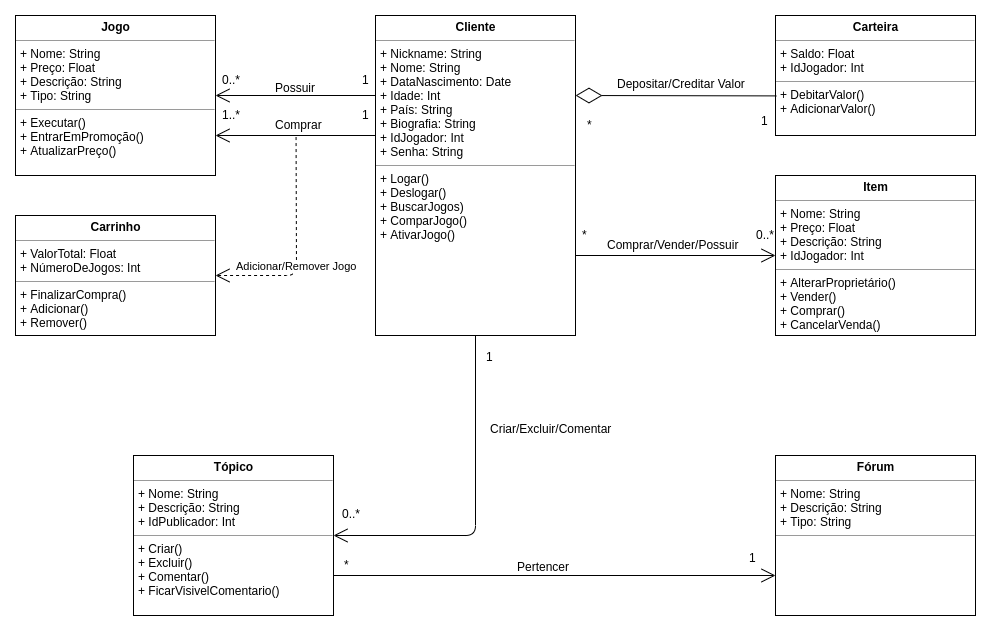

The diagram above was exported from draw.io. Its source (the exported page's mxGraphModel, read from the mxfile embedded in the PNG):
<mxGraphModel dx="1422" dy="840" grid="1" gridSize="10" guides="1" tooltips="1" connect="1" arrows="1" fold="1" page="1" pageScale="1" pageWidth="1400" pageHeight="850" math="0" shadow="0">
  <root>
    <mxCell id="0" />
    <mxCell id="1" parent="0" />
    <mxCell id="XkHssPdy6YSDoEa4cmkI-1" value="&lt;p style=&quot;margin: 0px ; margin-top: 4px ; text-align: center&quot;&gt;&lt;b&gt;Cliente&lt;/b&gt;&lt;/p&gt;&lt;hr size=&quot;1&quot;&gt;&lt;p style=&quot;margin: 0px ; margin-left: 4px&quot;&gt;+ Nickname: String&lt;br&gt;+ Nome: String&lt;br&gt;+ DataNascimento: Date&lt;br&gt;+ Idade: Int&lt;br&gt;+ País: String&lt;br&gt;+ Biografia: String&lt;br&gt;+ IdJogador: Int&lt;br&gt;+ Senha: String&lt;/p&gt;&lt;hr size=&quot;1&quot;&gt;&lt;p style=&quot;margin: 0px ; margin-left: 4px&quot;&gt;+ Logar()&lt;/p&gt;&lt;p style=&quot;margin: 0px ; margin-left: 4px&quot;&gt;+ Deslogar()&lt;br&gt;+ BuscarJogos)&lt;br&gt;+ ComparJogo()&lt;br&gt;+ AtivarJogo()&lt;br&gt;&lt;/p&gt;" style="verticalAlign=top;align=left;overflow=fill;fontSize=12;fontFamily=Helvetica;html=1;" parent="1" vertex="1">
      <mxGeometry x="570" y="110" width="200" height="320" as="geometry" />
    </mxCell>
    <mxCell id="XkHssPdy6YSDoEa4cmkI-2" value="&lt;p style=&quot;margin: 0px ; margin-top: 4px ; text-align: center&quot;&gt;&lt;b&gt;Carteira&lt;/b&gt;&lt;/p&gt;&lt;hr size=&quot;1&quot;&gt;&lt;p style=&quot;margin: 0px ; margin-left: 4px&quot;&gt;+ Saldo: Float&lt;br&gt;+ IdJogador: Int&lt;/p&gt;&lt;hr size=&quot;1&quot;&gt;&lt;p style=&quot;margin: 0px ; margin-left: 4px&quot;&gt;+ DebitarValor()&lt;br&gt;+ AdicionarValor()&lt;/p&gt;" style="verticalAlign=top;align=left;overflow=fill;fontSize=12;fontFamily=Helvetica;html=1;" parent="1" vertex="1">
      <mxGeometry x="970" y="110" width="200" height="120" as="geometry" />
    </mxCell>
    <mxCell id="XkHssPdy6YSDoEa4cmkI-3" value="&lt;p style=&quot;margin: 0px ; margin-top: 4px ; text-align: center&quot;&gt;&lt;b&gt;Carrinho&lt;/b&gt;&lt;/p&gt;&lt;hr size=&quot;1&quot;&gt;&lt;p style=&quot;margin: 0px ; margin-left: 4px&quot;&gt;+ ValorTotal: Float&lt;br&gt;+ NúmeroDeJogos: Int&lt;/p&gt;&lt;hr size=&quot;1&quot;&gt;&lt;p style=&quot;margin: 0px ; margin-left: 4px&quot;&gt;+ FinalizarCompra()&lt;br&gt;+ Adicionar()&lt;br&gt;+ Remover()&lt;/p&gt;" style="verticalAlign=top;align=left;overflow=fill;fontSize=12;fontFamily=Helvetica;html=1;" parent="1" vertex="1">
      <mxGeometry x="210" y="310" width="200" height="120" as="geometry" />
    </mxCell>
    <mxCell id="XkHssPdy6YSDoEa4cmkI-4" value="&lt;p style=&quot;margin: 0px ; margin-top: 4px ; text-align: center&quot;&gt;&lt;b&gt;Jogo&lt;/b&gt;&lt;/p&gt;&lt;hr size=&quot;1&quot;&gt;&lt;p style=&quot;margin: 0px ; margin-left: 4px&quot;&gt;+ Nome: String&lt;br&gt;+ Preço: Float&lt;br&gt;+ Descrição: String&lt;br&gt;+ Tipo: String&lt;/p&gt;&lt;hr size=&quot;1&quot;&gt;&lt;p style=&quot;margin: 0px ; margin-left: 4px&quot;&gt;+ Executar()&lt;br&gt;+ EntrarEmPromoção()&lt;br&gt;+ AtualizarPreço()&lt;/p&gt;" style="verticalAlign=top;align=left;overflow=fill;fontSize=12;fontFamily=Helvetica;html=1;" parent="1" vertex="1">
      <mxGeometry x="210" y="110" width="200" height="160" as="geometry" />
    </mxCell>
    <mxCell id="XkHssPdy6YSDoEa4cmkI-5" value="&lt;p style=&quot;margin: 0px ; margin-top: 4px ; text-align: center&quot;&gt;&lt;b&gt;Tópico&lt;/b&gt;&lt;/p&gt;&lt;hr size=&quot;1&quot;&gt;&lt;p style=&quot;margin: 0px ; margin-left: 4px&quot;&gt;+ Nome: String&lt;br&gt;+ Descrição: String&lt;br&gt;+ IdPublicador: Int&lt;/p&gt;&lt;hr size=&quot;1&quot;&gt;&lt;p style=&quot;margin: 0px ; margin-left: 4px&quot;&gt;+ Criar()&lt;br&gt;+ Excluir()&lt;br&gt;+ Comentar()&lt;/p&gt;&lt;p style=&quot;margin: 0px ; margin-left: 4px&quot;&gt;+ FicarVisivelComentario()&lt;br&gt;&lt;br&gt;&lt;/p&gt;" style="verticalAlign=top;align=left;overflow=fill;fontSize=12;fontFamily=Helvetica;html=1;" parent="1" vertex="1">
      <mxGeometry x="328" y="550" width="200" height="160" as="geometry" />
    </mxCell>
    <mxCell id="XkHssPdy6YSDoEa4cmkI-6" value="&lt;p style=&quot;margin: 0px ; margin-top: 4px ; text-align: center&quot;&gt;&lt;b&gt;Item&lt;/b&gt;&lt;/p&gt;&lt;hr size=&quot;1&quot;&gt;&lt;p style=&quot;margin: 0px ; margin-left: 4px&quot;&gt;+ Nome: String&lt;br&gt;+ Preço: Float&lt;br&gt;+ Descrição: String&lt;br&gt;+ IdJogador: Int&lt;/p&gt;&lt;hr size=&quot;1&quot;&gt;&lt;p style=&quot;margin: 0px ; margin-left: 4px&quot;&gt;+ AlterarProprietário()&lt;br&gt;+ Vender()&lt;br&gt;+ Comprar()&lt;br&gt;+ CancelarVenda()&lt;/p&gt;" style="verticalAlign=top;align=left;overflow=fill;fontSize=12;fontFamily=Helvetica;html=1;" parent="1" vertex="1">
      <mxGeometry x="970" y="270" width="200" height="160" as="geometry" />
    </mxCell>
    <mxCell id="XkHssPdy6YSDoEa4cmkI-7" value="&lt;p style=&quot;margin: 0px ; margin-top: 4px ; text-align: center&quot;&gt;&lt;b&gt;Fórum&lt;/b&gt;&lt;/p&gt;&lt;hr size=&quot;1&quot;&gt;&lt;p style=&quot;margin: 0px ; margin-left: 4px&quot;&gt;+ Nome: String&lt;br&gt;+ Descrição: String&lt;br&gt;+ Tipo: String&lt;/p&gt;&lt;hr size=&quot;1&quot;&gt;&lt;p style=&quot;margin: 0px ; margin-left: 4px&quot;&gt;&lt;br&gt;&lt;/p&gt;" style="verticalAlign=top;align=left;overflow=fill;fontSize=12;fontFamily=Helvetica;html=1;" parent="1" vertex="1">
      <mxGeometry x="970" y="550" width="200" height="160" as="geometry" />
    </mxCell>
    <mxCell id="XkHssPdy6YSDoEa4cmkI-8" value="" style="endArrow=diamondThin;endFill=0;endSize=24;html=1;exitX=0.004;exitY=0.67;exitDx=0;exitDy=0;exitPerimeter=0;" parent="1" source="XkHssPdy6YSDoEa4cmkI-2" edge="1">
      <mxGeometry width="160" relative="1" as="geometry">
        <mxPoint x="780" y="260" as="sourcePoint" />
        <mxPoint x="770" y="190" as="targetPoint" />
      </mxGeometry>
    </mxCell>
    <mxCell id="XkHssPdy6YSDoEa4cmkI-9" value="Depositar/Creditar Valor" style="text;html=1;resizable=0;points=[];autosize=1;align=left;verticalAlign=top;spacingTop=-4;" parent="1" vertex="1">
      <mxGeometry x="810" y="169" width="140" height="20" as="geometry" />
    </mxCell>
    <mxCell id="XkHssPdy6YSDoEa4cmkI-11" value="*" style="text;html=1;resizable=0;points=[];autosize=1;align=left;verticalAlign=top;spacingTop=-4;" parent="1" vertex="1">
      <mxGeometry x="780" y="210" width="20" height="20" as="geometry" />
    </mxCell>
    <mxCell id="XkHssPdy6YSDoEa4cmkI-12" value="1" style="text;html=1;resizable=0;points=[];autosize=1;align=left;verticalAlign=top;spacingTop=-4;" parent="1" vertex="1">
      <mxGeometry x="954" y="206" width="20" height="20" as="geometry" />
    </mxCell>
    <mxCell id="XkHssPdy6YSDoEa4cmkI-13" value="" style="endArrow=open;endFill=1;endSize=12;html=1;exitX=0;exitY=0.25;exitDx=0;exitDy=0;entryX=1;entryY=0.5;entryDx=0;entryDy=0;" parent="1" source="XkHssPdy6YSDoEa4cmkI-1" target="XkHssPdy6YSDoEa4cmkI-4" edge="1">
      <mxGeometry width="160" relative="1" as="geometry">
        <mxPoint x="430" y="190" as="sourcePoint" />
        <mxPoint x="590" y="190" as="targetPoint" />
      </mxGeometry>
    </mxCell>
    <mxCell id="XkHssPdy6YSDoEa4cmkI-14" value="Possuir" style="text;html=1;resizable=0;points=[];autosize=1;align=left;verticalAlign=top;spacingTop=-4;" parent="1" vertex="1">
      <mxGeometry x="468" y="173" width="60" height="20" as="geometry" />
    </mxCell>
    <mxCell id="XkHssPdy6YSDoEa4cmkI-15" value="0..*" style="text;html=1;resizable=0;points=[];autosize=1;align=left;verticalAlign=top;spacingTop=-4;" parent="1" vertex="1">
      <mxGeometry x="415" y="165" width="30" height="20" as="geometry" />
    </mxCell>
    <mxCell id="XkHssPdy6YSDoEa4cmkI-16" value="1" style="text;html=1;resizable=0;points=[];autosize=1;align=left;verticalAlign=top;spacingTop=-4;" parent="1" vertex="1">
      <mxGeometry x="555" y="165" width="20" height="20" as="geometry" />
    </mxCell>
    <mxCell id="XkHssPdy6YSDoEa4cmkI-19" value="" style="endArrow=open;endFill=1;endSize=12;html=1;entryX=1;entryY=0.75;entryDx=0;entryDy=0;exitX=0.002;exitY=0.375;exitDx=0;exitDy=0;exitPerimeter=0;" parent="1" source="XkHssPdy6YSDoEa4cmkI-1" target="XkHssPdy6YSDoEa4cmkI-4" edge="1">
      <mxGeometry width="160" relative="1" as="geometry">
        <mxPoint x="567" y="230" as="sourcePoint" />
        <mxPoint x="412" y="353" as="targetPoint" />
      </mxGeometry>
    </mxCell>
    <mxCell id="XkHssPdy6YSDoEa4cmkI-21" value="Comprar" style="text;html=1;resizable=0;points=[];autosize=1;align=left;verticalAlign=top;spacingTop=-4;" parent="1" vertex="1">
      <mxGeometry x="468" y="210" width="60" height="20" as="geometry" />
    </mxCell>
    <mxCell id="XkHssPdy6YSDoEa4cmkI-22" value="1..*" style="text;html=1;resizable=0;points=[];autosize=1;align=left;verticalAlign=top;spacingTop=-4;" parent="1" vertex="1">
      <mxGeometry x="415" y="200" width="30" height="20" as="geometry" />
    </mxCell>
    <mxCell id="XkHssPdy6YSDoEa4cmkI-23" value="1" style="text;html=1;resizable=0;points=[];autosize=1;align=left;verticalAlign=top;spacingTop=-4;" parent="1" vertex="1">
      <mxGeometry x="555" y="200" width="20" height="20" as="geometry" />
    </mxCell>
    <mxCell id="XkHssPdy6YSDoEa4cmkI-24" value="Adicionar/Remover Jogo" style="endArrow=open;endSize=12;dashed=1;html=1;entryX=1;entryY=0.5;entryDx=0;entryDy=0;exitX=0.376;exitY=1.077;exitDx=0;exitDy=0;exitPerimeter=0;" parent="1" source="XkHssPdy6YSDoEa4cmkI-21" target="XkHssPdy6YSDoEa4cmkI-3" edge="1">
      <mxGeometry x="0.1742" width="160" relative="1" as="geometry">
        <mxPoint x="490" y="260" as="sourcePoint" />
        <mxPoint x="520" y="290" as="targetPoint" />
        <Array as="points">
          <mxPoint x="491" y="370" />
        </Array>
        <mxPoint as="offset" />
      </mxGeometry>
    </mxCell>
    <mxCell id="XkHssPdy6YSDoEa4cmkI-26" value="" style="endArrow=open;endFill=1;endSize=12;html=1;entryX=0;entryY=0.5;entryDx=0;entryDy=0;exitX=1;exitY=0.75;exitDx=0;exitDy=0;" parent="1" source="XkHssPdy6YSDoEa4cmkI-1" target="XkHssPdy6YSDoEa4cmkI-6" edge="1">
      <mxGeometry width="160" relative="1" as="geometry">
        <mxPoint x="889.8103448275863" y="489.8103448275863" as="sourcePoint" />
        <mxPoint x="729.8103448275863" y="489.8103448275863" as="targetPoint" />
      </mxGeometry>
    </mxCell>
    <mxCell id="XkHssPdy6YSDoEa4cmkI-27" value="Comprar/Vender/Possuir" style="text;html=1;resizable=0;points=[];autosize=1;align=left;verticalAlign=top;spacingTop=-4;" parent="1" vertex="1">
      <mxGeometry x="800" y="330" width="150" height="20" as="geometry" />
    </mxCell>
    <mxCell id="XkHssPdy6YSDoEa4cmkI-28" value="*" style="text;html=1;resizable=0;points=[];autosize=1;align=left;verticalAlign=top;spacingTop=-4;" parent="1" vertex="1">
      <mxGeometry x="775" y="320" width="20" height="20" as="geometry" />
    </mxCell>
    <mxCell id="XkHssPdy6YSDoEa4cmkI-29" value="0..*" style="text;html=1;resizable=0;points=[];autosize=1;align=left;verticalAlign=top;spacingTop=-4;" parent="1" vertex="1">
      <mxGeometry x="949" y="320" width="30" height="20" as="geometry" />
    </mxCell>
    <mxCell id="XkHssPdy6YSDoEa4cmkI-30" value="" style="endArrow=open;endFill=1;endSize=12;html=1;entryX=1;entryY=0.5;entryDx=0;entryDy=0;exitX=0.5;exitY=1;exitDx=0;exitDy=0;" parent="1" source="XkHssPdy6YSDoEa4cmkI-1" target="XkHssPdy6YSDoEa4cmkI-5" edge="1">
      <mxGeometry width="160" relative="1" as="geometry">
        <mxPoint x="550" y="580" as="sourcePoint" />
        <mxPoint x="750" y="580" as="targetPoint" />
        <Array as="points">
          <mxPoint x="670" y="630" />
        </Array>
      </mxGeometry>
    </mxCell>
    <mxCell id="XkHssPdy6YSDoEa4cmkI-31" value="Criar/Excluir/Comentar" style="text;html=1;resizable=0;points=[];autosize=1;align=left;verticalAlign=top;spacingTop=-4;" parent="1" vertex="1">
      <mxGeometry x="683" y="514" width="140" height="20" as="geometry" />
    </mxCell>
    <mxCell id="XkHssPdy6YSDoEa4cmkI-35" value="1" style="text;html=1;resizable=0;points=[];autosize=1;align=left;verticalAlign=top;spacingTop=-4;" parent="1" vertex="1">
      <mxGeometry x="679" y="442" width="20" height="20" as="geometry" />
    </mxCell>
    <mxCell id="XkHssPdy6YSDoEa4cmkI-36" value="0..*" style="text;html=1;resizable=0;points=[];autosize=1;align=left;verticalAlign=top;spacingTop=-4;" parent="1" vertex="1">
      <mxGeometry x="535" y="599" width="30" height="20" as="geometry" />
    </mxCell>
    <mxCell id="XkHssPdy6YSDoEa4cmkI-38" value="" style="endArrow=open;endFill=1;endSize=12;html=1;entryX=0;entryY=0.75;entryDx=0;entryDy=0;exitX=1;exitY=0.75;exitDx=0;exitDy=0;" parent="1" source="XkHssPdy6YSDoEa4cmkI-5" target="XkHssPdy6YSDoEa4cmkI-7" edge="1">
      <mxGeometry width="160" relative="1" as="geometry">
        <mxPoint x="620" y="670" as="sourcePoint" />
        <mxPoint x="820" y="670" as="targetPoint" />
      </mxGeometry>
    </mxCell>
    <mxCell id="XkHssPdy6YSDoEa4cmkI-39" value="Pertencer" style="text;html=1;resizable=0;points=[];autosize=1;align=left;verticalAlign=top;spacingTop=-4;" parent="1" vertex="1">
      <mxGeometry x="710" y="652" width="70" height="20" as="geometry" />
    </mxCell>
    <mxCell id="XkHssPdy6YSDoEa4cmkI-40" value="1" style="text;html=1;resizable=0;points=[];autosize=1;align=left;verticalAlign=top;spacingTop=-4;" parent="1" vertex="1">
      <mxGeometry x="942" y="643" width="20" height="20" as="geometry" />
    </mxCell>
    <mxCell id="XkHssPdy6YSDoEa4cmkI-41" value="*" style="text;html=1;resizable=0;points=[];autosize=1;align=left;verticalAlign=top;spacingTop=-4;" parent="1" vertex="1">
      <mxGeometry x="537" y="650" width="20" height="20" as="geometry" />
    </mxCell>
  </root>
</mxGraphModel>